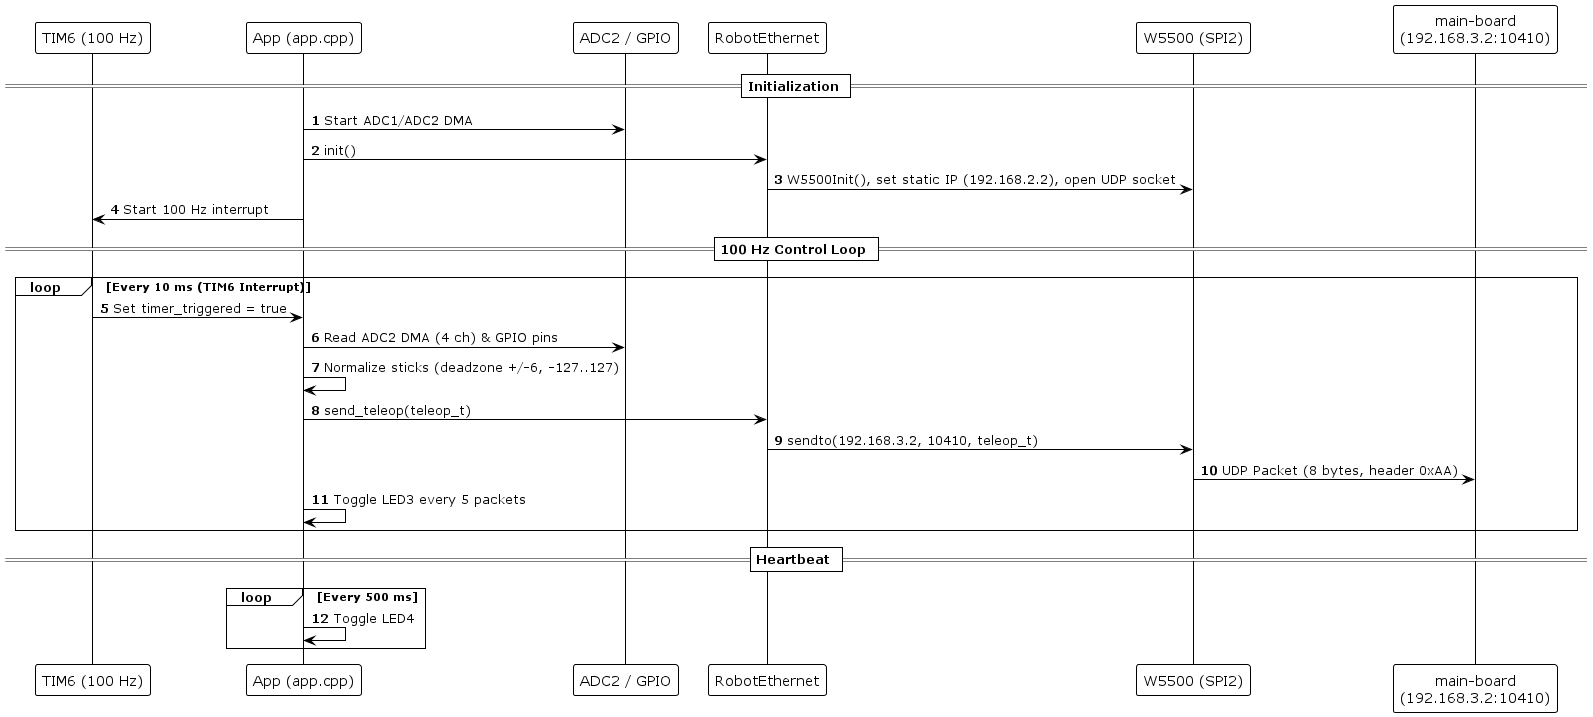

The diagram above was rendered by PlantUML. Its source (embedded in the PNG):
@startuml sequence_diagram
!theme plain
autonumber
skinparam shadowing false

participant "TIM6 (100 Hz)" as TIM6
participant "App (app.cpp)" as App
participant "ADC2 / GPIO" as IO
participant "RobotEthernet" as Eth
participant "W5500 (SPI2)" as W5500
participant "main-board\n(192.168.3.2:10410)" as Main

== Initialization ==
App -> IO : Start ADC1/ADC2 DMA
App -> Eth : init()
Eth -> W5500 : W5500Init(), set static IP (192.168.2.2), open UDP socket
App -> TIM6 : Start 100 Hz interrupt

== 100 Hz Control Loop ==
loop Every 10 ms (TIM6 Interrupt)
    TIM6 -> App : Set timer_triggered = true
    App -> IO : Read ADC2 DMA (4 ch) & GPIO pins
    App -> App : Normalize sticks (deadzone +/-6, -127..127)
    App -> Eth : send_teleop(teleop_t)
    Eth -> W5500 : sendto(192.168.3.2, 10410, teleop_t)
    W5500 -> Main : UDP Packet (8 bytes, header 0xAA)
    App -> App : Toggle LED3 every 5 packets
end

== Heartbeat ==
loop Every 500 ms
    App -> App : Toggle LED4
end

@enduml